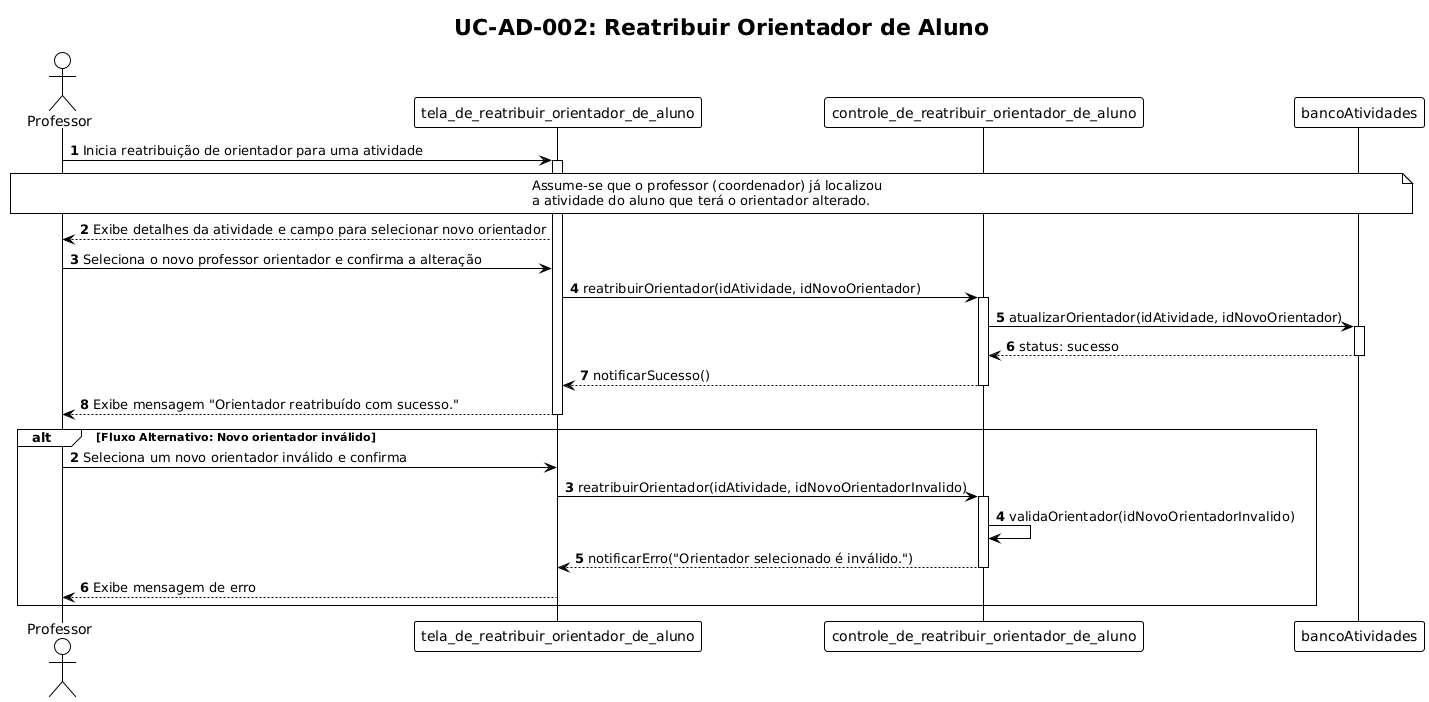

The diagram above was rendered by PlantUML. Its source (embedded in the PNG):
@startuml
!theme plain

title UC-AD-002: Reatribuir Orientador de Aluno

actor "Professor" as prof
participant "tela_de_reatribuir_orientador_de_aluno" as tela_reatribuir
participant "controle_de_reatribuir_orientador_de_aluno" as ctrl_reatribuir
participant "bancoAtividades" as db_atividades

autonumber

prof -> tela_reatribuir: Inicia reatribuição de orientador para uma atividade
activate tela_reatribuir

note over prof, db_atividades
  Assume-se que o professor (coordenador) já localizou
  a atividade do aluno que terá o orientador alterado.
end note

tela_reatribuir --> prof: Exibe detalhes da atividade e campo para selecionar novo orientador
prof -> tela_reatribuir: Seleciona o novo professor orientador e confirma a alteração

tela_reatribuir -> ctrl_reatribuir: reatribuirOrientador(idAtividade, idNovoOrientador)
activate ctrl_reatribuir

ctrl_reatribuir -> db_atividades: atualizarOrientador(idAtividade, idNovoOrientador)
activate db_atividades

db_atividades --> ctrl_reatribuir: status: sucesso
deactivate db_atividades

ctrl_reatribuir --> tela_reatribuir: notificarSucesso()
deactivate ctrl_reatribuir

tela_reatribuir --> prof: Exibe mensagem "Orientador reatribuído com sucesso."
deactivate tela_reatribuir

alt Fluxo Alternativo: Novo orientador inválido

  autonumber 2
  prof -> tela_reatribuir: Seleciona um novo orientador inválido e confirma

  tela_reatribuir -> ctrl_reatribuir: reatribuirOrientador(idAtividade, idNovoOrientadorInvalido)
  activate ctrl_reatribuir

  ctrl_reatribuir -> ctrl_reatribuir: validaOrientador(idNovoOrientadorInvalido)
  
  ctrl_reatribuir --> tela_reatribuir: notificarErro("Orientador selecionado é inválido.")
  deactivate ctrl_reatribuir

  tela_reatribuir --> prof: Exibe mensagem de erro
  deactivate tela_reatribuir
end
@enduml